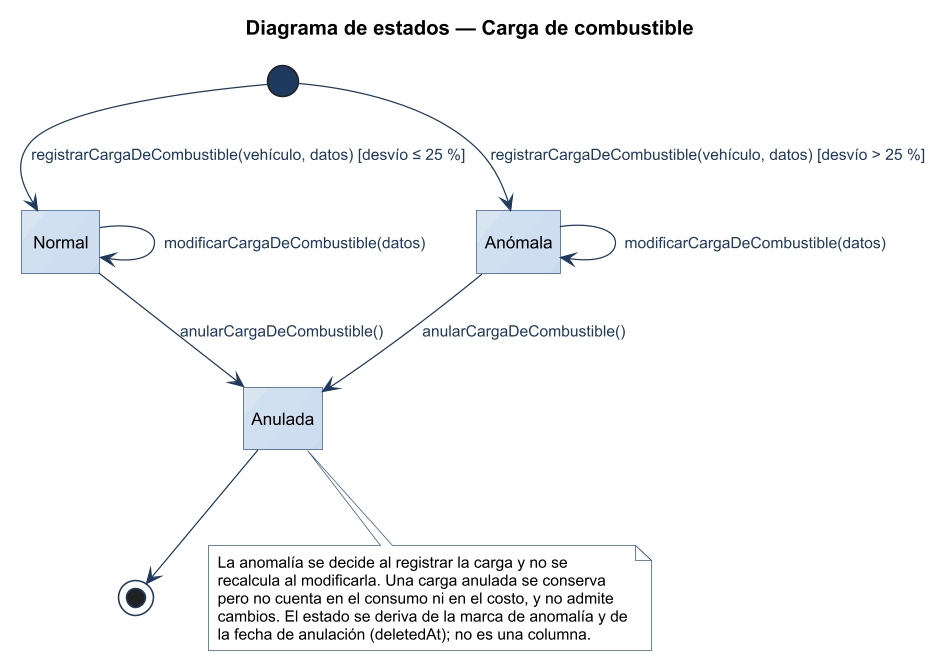

The diagram above was rendered by PlantUML. Its source (embedded in the PNG):
@startuml
title Diagrama de estados — Carga de combustible
!include ../estilo-vp.iuml
hide empty description
state "Normal" as NORMAL
state "Anómala" as ANOMALA
state "Anulada" as ANULADA

[*] --> NORMAL : registrarCargaDeCombustible(vehículo, datos) [desvío ≤ 25 %]
[*] --> ANOMALA : registrarCargaDeCombustible(vehículo, datos) [desvío > 25 %]
NORMAL --> NORMAL : modificarCargaDeCombustible(datos)
ANOMALA --> ANOMALA : modificarCargaDeCombustible(datos)
NORMAL --> ANULADA : anularCargaDeCombustible()
ANOMALA --> ANULADA : anularCargaDeCombustible()
ANULADA --> [*]

note bottom of ANULADA
  La anomalía se decide al registrar la carga y no se
  recalcula al modificarla. Una carga anulada se conserva
  pero no cuenta en el consumo ni en el costo, y no admite
  cambios. El estado se deriva de la marca de anomalía y de
  la fecha de anulación (deletedAt); no es una columna.
end note
@enduml